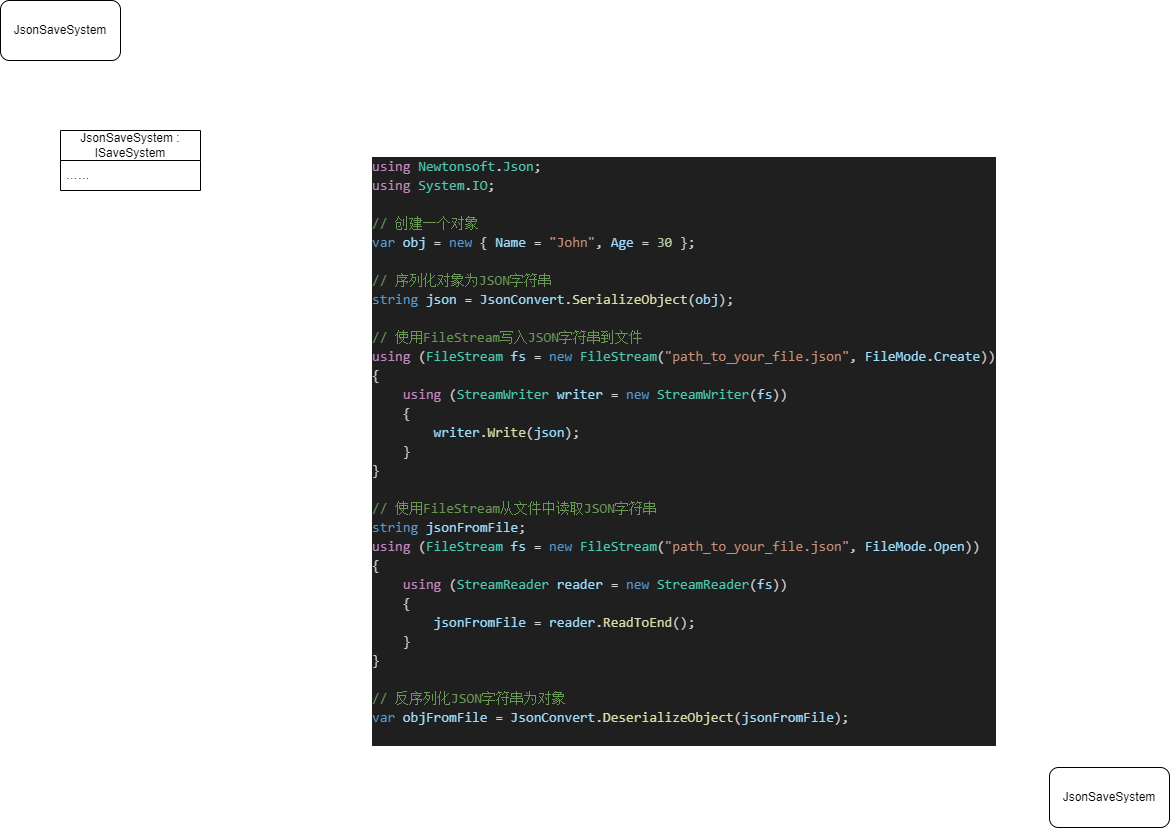

The diagram above was exported from draw.io. Its source (the exported page's mxGraphModel, read from the mxfile embedded in the PNG):
<mxGraphModel dx="1175" dy="1111" grid="1" gridSize="10" guides="1" tooltips="1" connect="1" arrows="1" fold="1" page="1" pageScale="1" pageWidth="1169" pageHeight="827" math="0" shadow="0">
  <root>
    <mxCell id="0" />
    <mxCell id="1" parent="0" />
    <mxCell id="2" value="JsonSaveSystem" style="rounded=1;whiteSpace=wrap;html=1;" vertex="1" parent="1">
      <mxGeometry width="120" height="60" as="geometry" />
    </mxCell>
    <mxCell id="3" value="JsonSaveSystem" style="rounded=1;whiteSpace=wrap;html=1;" vertex="1" parent="1">
      <mxGeometry x="1049" y="767" width="120" height="60" as="geometry" />
    </mxCell>
    <mxCell id="4" value="JsonSaveSystem : ISaveSystem" style="swimlane;fontStyle=0;childLayout=stackLayout;horizontal=1;startSize=30;horizontalStack=0;resizeParent=1;resizeParentMax=0;resizeLast=0;collapsible=1;marginBottom=0;whiteSpace=wrap;html=1;" vertex="1" parent="1">
      <mxGeometry x="60" y="130" width="140" height="60" as="geometry" />
    </mxCell>
    <mxCell id="5" value="……" style="text;strokeColor=none;fillColor=none;align=left;verticalAlign=middle;spacingLeft=4;spacingRight=4;overflow=hidden;points=[[0,0.5],[1,0.5]];portConstraint=eastwest;rotatable=0;whiteSpace=wrap;html=1;" vertex="1" parent="4">
      <mxGeometry y="30" width="140" height="30" as="geometry" />
    </mxCell>
    <mxCell id="8" value="&lt;div style=&quot;text-align: center;&quot;&gt;&lt;span style=&quot;color: rgb(255, 255, 255); font-family: -apple-system, Roboto, SegoeUI, &amp;quot;Segoe UI&amp;quot;, &amp;quot;Helvetica Neue&amp;quot;, Helvetica, &amp;quot;Microsoft YaHei&amp;quot;, &amp;quot;Meiryo UI&amp;quot;, Meiryo, &amp;quot;Arial Unicode MS&amp;quot;, sans-serif; font-size: 16px; text-align: start; background-color: initial;&quot;&gt;使用 Newtonsoft.Json 进行json数据的序列化和反序列&lt;/span&gt;&lt;/div&gt;" style="text;html=1;align=center;verticalAlign=middle;resizable=0;points=[];autosize=1;strokeColor=none;fillColor=none;" vertex="1" parent="1">
      <mxGeometry x="50" y="100" width="400" height="30" as="geometry" />
    </mxCell>
    <mxCell id="9" value="&lt;div style=&quot;color: rgb(204, 204, 204); background-color: rgb(31, 31, 31); font-family: Consolas, &amp;quot;Courier New&amp;quot;, monospace; font-weight: normal; font-size: 14px; line-height: 19px;&quot;&gt;&lt;div&gt;&lt;span style=&quot;color: #c586c0;&quot;&gt;using&lt;/span&gt;&lt;span style=&quot;color: #cccccc;&quot;&gt; &lt;/span&gt;&lt;span style=&quot;color: #4ec9b0;&quot;&gt;Newtonsoft&lt;/span&gt;&lt;span style=&quot;color: #cccccc;&quot;&gt;.&lt;/span&gt;&lt;span style=&quot;color: #4ec9b0;&quot;&gt;Json&lt;/span&gt;&lt;span style=&quot;color: #cccccc;&quot;&gt;;&lt;/span&gt;&lt;/div&gt;&lt;div&gt;&lt;span style=&quot;color: #c586c0;&quot;&gt;using&lt;/span&gt;&lt;span style=&quot;color: #cccccc;&quot;&gt; &lt;/span&gt;&lt;span style=&quot;color: #4ec9b0;&quot;&gt;System&lt;/span&gt;&lt;span style=&quot;color: #cccccc;&quot;&gt;.&lt;/span&gt;&lt;span style=&quot;color: #4ec9b0;&quot;&gt;IO&lt;/span&gt;&lt;span style=&quot;color: #cccccc;&quot;&gt;;&lt;/span&gt;&lt;/div&gt;&lt;br&gt;&lt;div&gt;&lt;span style=&quot;color: #6a9955;&quot;&gt;// 创建一个对象&lt;/span&gt;&lt;/div&gt;&lt;div&gt;&lt;span style=&quot;color: #569cd6;&quot;&gt;var&lt;/span&gt;&lt;span style=&quot;color: #cccccc;&quot;&gt; &lt;/span&gt;&lt;span style=&quot;color: #9cdcfe;&quot;&gt;obj&lt;/span&gt;&lt;span style=&quot;color: #cccccc;&quot;&gt; &lt;/span&gt;&lt;span style=&quot;color: #d4d4d4;&quot;&gt;=&lt;/span&gt;&lt;span style=&quot;color: #cccccc;&quot;&gt; &lt;/span&gt;&lt;span style=&quot;color: #569cd6;&quot;&gt;new&lt;/span&gt;&lt;span style=&quot;color: #cccccc;&quot;&gt; { &lt;/span&gt;&lt;span style=&quot;color: #9cdcfe;&quot;&gt;Name&lt;/span&gt;&lt;span style=&quot;color: #cccccc;&quot;&gt; &lt;/span&gt;&lt;span style=&quot;color: #d4d4d4;&quot;&gt;=&lt;/span&gt;&lt;span style=&quot;color: #cccccc;&quot;&gt; &lt;/span&gt;&lt;span style=&quot;color: #ce9178;&quot;&gt;&quot;John&quot;&lt;/span&gt;&lt;span style=&quot;color: #cccccc;&quot;&gt;, &lt;/span&gt;&lt;span style=&quot;color: #9cdcfe;&quot;&gt;Age&lt;/span&gt;&lt;span style=&quot;color: #cccccc;&quot;&gt; &lt;/span&gt;&lt;span style=&quot;color: #d4d4d4;&quot;&gt;=&lt;/span&gt;&lt;span style=&quot;color: #cccccc;&quot;&gt; &lt;/span&gt;&lt;span style=&quot;color: #b5cea8;&quot;&gt;30&lt;/span&gt;&lt;span style=&quot;color: #cccccc;&quot;&gt; };&lt;/span&gt;&lt;/div&gt;&lt;br&gt;&lt;div&gt;&lt;span style=&quot;color: #6a9955;&quot;&gt;// 序列化对象为JSON字符串&lt;/span&gt;&lt;/div&gt;&lt;div&gt;&lt;span style=&quot;color: #569cd6;&quot;&gt;string&lt;/span&gt;&lt;span style=&quot;color: #cccccc;&quot;&gt; &lt;/span&gt;&lt;span style=&quot;color: #9cdcfe;&quot;&gt;json&lt;/span&gt;&lt;span style=&quot;color: #cccccc;&quot;&gt; &lt;/span&gt;&lt;span style=&quot;color: #d4d4d4;&quot;&gt;=&lt;/span&gt;&lt;span style=&quot;color: #cccccc;&quot;&gt; &lt;/span&gt;&lt;span style=&quot;color: #9cdcfe;&quot;&gt;JsonConvert&lt;/span&gt;&lt;span style=&quot;color: #cccccc;&quot;&gt;.&lt;/span&gt;&lt;span style=&quot;color: #dcdcaa;&quot;&gt;SerializeObject&lt;/span&gt;&lt;span style=&quot;color: #cccccc;&quot;&gt;(&lt;/span&gt;&lt;span style=&quot;color: #9cdcfe;&quot;&gt;obj&lt;/span&gt;&lt;span style=&quot;color: #cccccc;&quot;&gt;);&lt;/span&gt;&lt;/div&gt;&lt;br&gt;&lt;div&gt;&lt;span style=&quot;color: #6a9955;&quot;&gt;// 使用FileStream写入JSON字符串到文件&lt;/span&gt;&lt;/div&gt;&lt;div&gt;&lt;span style=&quot;color: #c586c0;&quot;&gt;using&lt;/span&gt;&lt;span style=&quot;color: #cccccc;&quot;&gt; (&lt;/span&gt;&lt;span style=&quot;color: #4ec9b0;&quot;&gt;FileStream&lt;/span&gt;&lt;span style=&quot;color: #cccccc;&quot;&gt; &lt;/span&gt;&lt;span style=&quot;color: #9cdcfe;&quot;&gt;fs&lt;/span&gt;&lt;span style=&quot;color: #cccccc;&quot;&gt; &lt;/span&gt;&lt;span style=&quot;color: #d4d4d4;&quot;&gt;=&lt;/span&gt;&lt;span style=&quot;color: #cccccc;&quot;&gt; &lt;/span&gt;&lt;span style=&quot;color: #569cd6;&quot;&gt;new&lt;/span&gt;&lt;span style=&quot;color: #cccccc;&quot;&gt; &lt;/span&gt;&lt;span style=&quot;color: #4ec9b0;&quot;&gt;FileStream&lt;/span&gt;&lt;span style=&quot;color: #cccccc;&quot;&gt;(&lt;/span&gt;&lt;span style=&quot;color: #ce9178;&quot;&gt;&quot;path_to_your_file.json&quot;&lt;/span&gt;&lt;span style=&quot;color: #cccccc;&quot;&gt;, &lt;/span&gt;&lt;span style=&quot;color: #9cdcfe;&quot;&gt;FileMode&lt;/span&gt;&lt;span style=&quot;color: #cccccc;&quot;&gt;.&lt;/span&gt;&lt;span style=&quot;color: #9cdcfe;&quot;&gt;Create&lt;/span&gt;&lt;span style=&quot;color: #cccccc;&quot;&gt;))&lt;/span&gt;&lt;/div&gt;&lt;div&gt;&lt;span style=&quot;color: #cccccc;&quot;&gt;{&lt;/span&gt;&lt;/div&gt;&lt;div&gt;&lt;span style=&quot;color: #cccccc;&quot;&gt;&amp;nbsp; &amp;nbsp; &lt;/span&gt;&lt;span style=&quot;color: #c586c0;&quot;&gt;using&lt;/span&gt;&lt;span style=&quot;color: #cccccc;&quot;&gt; (&lt;/span&gt;&lt;span style=&quot;color: #4ec9b0;&quot;&gt;StreamWriter&lt;/span&gt;&lt;span style=&quot;color: #cccccc;&quot;&gt; &lt;/span&gt;&lt;span style=&quot;color: #9cdcfe;&quot;&gt;writer&lt;/span&gt;&lt;span style=&quot;color: #cccccc;&quot;&gt; &lt;/span&gt;&lt;span style=&quot;color: #d4d4d4;&quot;&gt;=&lt;/span&gt;&lt;span style=&quot;color: #cccccc;&quot;&gt; &lt;/span&gt;&lt;span style=&quot;color: #569cd6;&quot;&gt;new&lt;/span&gt;&lt;span style=&quot;color: #cccccc;&quot;&gt; &lt;/span&gt;&lt;span style=&quot;color: #4ec9b0;&quot;&gt;StreamWriter&lt;/span&gt;&lt;span style=&quot;color: #cccccc;&quot;&gt;(&lt;/span&gt;&lt;span style=&quot;color: #9cdcfe;&quot;&gt;fs&lt;/span&gt;&lt;span style=&quot;color: #cccccc;&quot;&gt;))&lt;/span&gt;&lt;/div&gt;&lt;div&gt;&lt;span style=&quot;color: #cccccc;&quot;&gt;&amp;nbsp; &amp;nbsp; {&lt;/span&gt;&lt;/div&gt;&lt;div&gt;&lt;span style=&quot;color: #cccccc;&quot;&gt;&amp;nbsp; &amp;nbsp; &amp;nbsp; &amp;nbsp; &lt;/span&gt;&lt;span style=&quot;color: #9cdcfe;&quot;&gt;writer&lt;/span&gt;&lt;span style=&quot;color: #cccccc;&quot;&gt;.&lt;/span&gt;&lt;span style=&quot;color: #dcdcaa;&quot;&gt;Write&lt;/span&gt;&lt;span style=&quot;color: #cccccc;&quot;&gt;(&lt;/span&gt;&lt;span style=&quot;color: #9cdcfe;&quot;&gt;json&lt;/span&gt;&lt;span style=&quot;color: #cccccc;&quot;&gt;);&lt;/span&gt;&lt;/div&gt;&lt;div&gt;&lt;span style=&quot;color: #cccccc;&quot;&gt;&amp;nbsp; &amp;nbsp; }&lt;/span&gt;&lt;/div&gt;&lt;div&gt;&lt;span style=&quot;color: #cccccc;&quot;&gt;}&lt;/span&gt;&lt;/div&gt;&lt;br&gt;&lt;div&gt;&lt;span style=&quot;color: #6a9955;&quot;&gt;// 使用FileStream从文件中读取JSON字符串&lt;/span&gt;&lt;/div&gt;&lt;div&gt;&lt;span style=&quot;color: #569cd6;&quot;&gt;string&lt;/span&gt;&lt;span style=&quot;color: #cccccc;&quot;&gt; &lt;/span&gt;&lt;span style=&quot;color: #9cdcfe;&quot;&gt;jsonFromFile&lt;/span&gt;&lt;span style=&quot;color: #cccccc;&quot;&gt;;&lt;/span&gt;&lt;/div&gt;&lt;div&gt;&lt;span style=&quot;color: #c586c0;&quot;&gt;using&lt;/span&gt;&lt;span style=&quot;color: #cccccc;&quot;&gt; (&lt;/span&gt;&lt;span style=&quot;color: #4ec9b0;&quot;&gt;FileStream&lt;/span&gt;&lt;span style=&quot;color: #cccccc;&quot;&gt; &lt;/span&gt;&lt;span style=&quot;color: #9cdcfe;&quot;&gt;fs&lt;/span&gt;&lt;span style=&quot;color: #cccccc;&quot;&gt; &lt;/span&gt;&lt;span style=&quot;color: #d4d4d4;&quot;&gt;=&lt;/span&gt;&lt;span style=&quot;color: #cccccc;&quot;&gt; &lt;/span&gt;&lt;span style=&quot;color: #569cd6;&quot;&gt;new&lt;/span&gt;&lt;span style=&quot;color: #cccccc;&quot;&gt; &lt;/span&gt;&lt;span style=&quot;color: #4ec9b0;&quot;&gt;FileStream&lt;/span&gt;&lt;span style=&quot;color: #cccccc;&quot;&gt;(&lt;/span&gt;&lt;span style=&quot;color: #ce9178;&quot;&gt;&quot;path_to_your_file.json&quot;&lt;/span&gt;&lt;span style=&quot;color: #cccccc;&quot;&gt;, &lt;/span&gt;&lt;span style=&quot;color: #9cdcfe;&quot;&gt;FileMode&lt;/span&gt;&lt;span style=&quot;color: #cccccc;&quot;&gt;.&lt;/span&gt;&lt;span style=&quot;color: #9cdcfe;&quot;&gt;Open&lt;/span&gt;&lt;span style=&quot;color: #cccccc;&quot;&gt;))&lt;/span&gt;&lt;/div&gt;&lt;div&gt;&lt;span style=&quot;color: #cccccc;&quot;&gt;{&lt;/span&gt;&lt;/div&gt;&lt;div&gt;&lt;span style=&quot;color: #cccccc;&quot;&gt;&amp;nbsp; &amp;nbsp; &lt;/span&gt;&lt;span style=&quot;color: #c586c0;&quot;&gt;using&lt;/span&gt;&lt;span style=&quot;color: #cccccc;&quot;&gt; (&lt;/span&gt;&lt;span style=&quot;color: #4ec9b0;&quot;&gt;StreamReader&lt;/span&gt;&lt;span style=&quot;color: #cccccc;&quot;&gt; &lt;/span&gt;&lt;span style=&quot;color: #9cdcfe;&quot;&gt;reader&lt;/span&gt;&lt;span style=&quot;color: #cccccc;&quot;&gt; &lt;/span&gt;&lt;span style=&quot;color: #d4d4d4;&quot;&gt;=&lt;/span&gt;&lt;span style=&quot;color: #cccccc;&quot;&gt; &lt;/span&gt;&lt;span style=&quot;color: #569cd6;&quot;&gt;new&lt;/span&gt;&lt;span style=&quot;color: #cccccc;&quot;&gt; &lt;/span&gt;&lt;span style=&quot;color: #4ec9b0;&quot;&gt;StreamReader&lt;/span&gt;&lt;span style=&quot;color: #cccccc;&quot;&gt;(&lt;/span&gt;&lt;span style=&quot;color: #9cdcfe;&quot;&gt;fs&lt;/span&gt;&lt;span style=&quot;color: #cccccc;&quot;&gt;))&lt;/span&gt;&lt;/div&gt;&lt;div&gt;&lt;span style=&quot;color: #cccccc;&quot;&gt;&amp;nbsp; &amp;nbsp; {&lt;/span&gt;&lt;/div&gt;&lt;div&gt;&lt;span style=&quot;color: #cccccc;&quot;&gt;&amp;nbsp; &amp;nbsp; &amp;nbsp; &amp;nbsp; &lt;/span&gt;&lt;span style=&quot;color: #9cdcfe;&quot;&gt;jsonFromFile&lt;/span&gt;&lt;span style=&quot;color: #cccccc;&quot;&gt; &lt;/span&gt;&lt;span style=&quot;color: #d4d4d4;&quot;&gt;=&lt;/span&gt;&lt;span style=&quot;color: #cccccc;&quot;&gt; &lt;/span&gt;&lt;span style=&quot;color: #9cdcfe;&quot;&gt;reader&lt;/span&gt;&lt;span style=&quot;color: #cccccc;&quot;&gt;.&lt;/span&gt;&lt;span style=&quot;color: #dcdcaa;&quot;&gt;ReadToEnd&lt;/span&gt;&lt;span style=&quot;color: #cccccc;&quot;&gt;();&lt;/span&gt;&lt;/div&gt;&lt;div&gt;&lt;span style=&quot;color: #cccccc;&quot;&gt;&amp;nbsp; &amp;nbsp; }&lt;/span&gt;&lt;/div&gt;&lt;div&gt;&lt;span style=&quot;color: #cccccc;&quot;&gt;}&lt;/span&gt;&lt;/div&gt;&lt;br&gt;&lt;div&gt;&lt;span style=&quot;color: #6a9955;&quot;&gt;// 反序列化JSON字符串为对象&lt;/span&gt;&lt;/div&gt;&lt;div&gt;&lt;span style=&quot;color: #569cd6;&quot;&gt;var&lt;/span&gt;&lt;span style=&quot;color: #cccccc;&quot;&gt; &lt;/span&gt;&lt;span style=&quot;color: #9cdcfe;&quot;&gt;objFromFile&lt;/span&gt;&lt;span style=&quot;color: #cccccc;&quot;&gt; &lt;/span&gt;&lt;span style=&quot;color: #d4d4d4;&quot;&gt;=&lt;/span&gt;&lt;span style=&quot;color: #cccccc;&quot;&gt; &lt;/span&gt;&lt;span style=&quot;color: #9cdcfe;&quot;&gt;JsonConvert&lt;/span&gt;&lt;span style=&quot;color: #cccccc;&quot;&gt;.&lt;/span&gt;&lt;span style=&quot;color: #dcdcaa;&quot;&gt;DeserializeObject&lt;/span&gt;&lt;span style=&quot;color: #cccccc;&quot;&gt;(&lt;/span&gt;&lt;span style=&quot;color: #9cdcfe;&quot;&gt;jsonFromFile&lt;/span&gt;&lt;span style=&quot;color: #cccccc;&quot;&gt;);&lt;/span&gt;&lt;/div&gt;&lt;br&gt;&lt;/div&gt;" style="text;whiteSpace=wrap;html=1;" vertex="1" parent="1">
      <mxGeometry x="370" y="150" width="640" height="596" as="geometry" />
    </mxCell>
  </root>
</mxGraphModel>